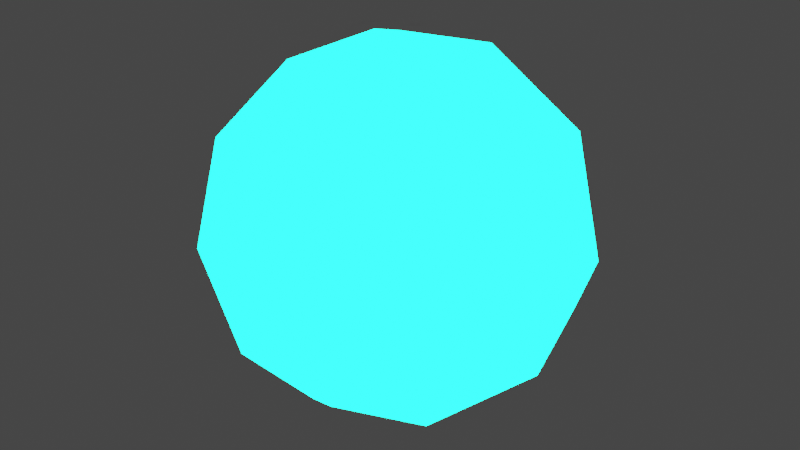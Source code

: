 # Source: guii.blend  (saved by Blender 3.0.42; exported with 4.5.12 LTS)
import bpy
from mathutils import Matrix  # noqa: F401  (used for matrix-valued properties, if any)

bpy.ops.wm.read_factory_settings(use_empty=True)
scene = bpy.context.scene
scene.name = 'Scene'

# ---- collections
col_collection = bpy.data.collections.new('Collection'); scene.collection.children.link(col_collection)

# ---- materials (node trees are filled in below, after node groups)
mat_material_001 = bpy.data.materials.new('Material.001')
mat_material_001.use_transparent_shadow = False

# ---- material node trees
mat_material_001.use_nodes = True; mat_material_001.node_tree.nodes.clear()
_N = mat_material_001.node_tree.nodes; _L = mat_material_001.node_tree.links
n0 = _N.new('ShaderNodeBsdfPrincipled'); n0.name = 'Principled BSDF'; n0.location = (10, 300)
n0.distribution = 'GGX'
n0.subsurface_method = 'RANDOM_WALK_SKIN'
n0.inputs[3].default_value = 1.45
n0.inputs[27].default_value = (0.0, 0.814, 0.4973, 1.0)
n0.inputs[28].default_value = 21.5
n1 = _N.new('ShaderNodeOutputMaterial'); n1.name = 'Material Output'; n1.location = (300, 300)
_L.new(n0.outputs[0], n1.inputs[0])
n1.is_active_output = True

# ---- world
world_world = bpy.data.worlds.new('World'); scene.world = world_world
world_world.use_nodes = True; world_world.node_tree.nodes.clear()
_N = world_world.node_tree.nodes; _L = world_world.node_tree.links
n0 = _N.new('ShaderNodeOutputWorld'); n0.name = 'World Output'; n0.location = (300, 300)
n1 = _N.new('ShaderNodeBackground'); n1.name = 'Background'; n1.location = (10, 300)
n1.inputs[0].default_value = (0.05088, 0.05088, 0.05088, 1.0)
_L.new(n1.outputs[0], n0.inputs[0])
n0.is_active_output = True
world_world.color = (0.05088, 0.05088, 0.05088)
world_world.use_sun_shadow = False
world_world.sun_shadow_jitter_overblur = 0.0

# ---- meshes
me_icosphere = bpy.data.meshes.new('Icosphere')
me_icosphere.from_pydata([(0.0, 0.0, -1.0), (0.7236, -0.5257, -0.4472), (-0.2764, -0.8506, -0.4472), (-0.8944, 0.0, -0.4472), (-0.2764, 0.8506, -0.4472), (0.7236, 0.5257, -0.4472), (0.2764, -0.8506, 0.4472), (-0.7236, -0.5257, 0.4472), (-0.7236, 0.5257, 0.4472), (0.2764, 0.8506, 0.4472), (0.8944, 0.0, 0.4472), (0.0, 0.0, 1.0), (-0.1625, -0.5, -0.8507), (0.4253, -0.309, -0.8507), (0.2629, -0.809, -0.5257), (0.8506, 0.0, -0.5257), (0.4253, 0.309, -0.8507), (-0.5257, 0.0, -0.8507), (-0.6882, -0.5, -0.5257), (-0.1625, 0.5, -0.8507), (-0.6882, 0.5, -0.5257), (0.2629, 0.809, -0.5257), (0.9511, -0.309, 0.0), (0.9511, 0.309, 0.0), (0.0, -1.0, 0.0), (0.5878, -0.809, 0.0), (-0.9511, -0.309, 0.0), (-0.5878, -0.809, 0.0), (-0.5878, 0.809, 0.0), (-0.9511, 0.309, 0.0), (0.5878, 0.809, 0.0), (0.0, 1.0, 0.0), (0.6882, -0.5, 0.5257), (-0.2629, -0.809, 0.5257), (-0.8506, 0.0, 0.5257), (-0.2629, 0.809, 0.5257), (0.6882, 0.5, 0.5257), (0.1625, -0.5, 0.8507), (0.5257, 0.0, 0.8507), (-0.4253, -0.309, 0.8507), (-0.4253, 0.309, 0.8507), (0.1625, 0.5, 0.8507)], [], [(0, 13, 12), (1, 13, 15), (0, 12, 17), (0, 17, 19), (0, 19, 16), (1, 15, 22), (2, 14, 24), (3, 18, 26), (4, 20, 28), (5, 21, 30), (1, 22, 25), (2, 24, 27), (3, 26, 29), (4, 28, 31), (5, 30, 23), (6, 32, 37), (7, 33, 39), (8, 34, 40), (9, 35, 41), (10, 36, 38), (38, 41, 11), (38, 36, 41), (36, 9, 41), (41, 40, 11), (41, 35, 40), (35, 8, 40), (40, 39, 11), (40, 34, 39), (34, 7, 39), (39, 37, 11), (39, 33, 37), (33, 6, 37), (37, 38, 11), (37, 32, 38), (32, 10, 38), (23, 36, 10), (23, 30, 36), (30, 9, 36), (31, 35, 9), (31, 28, 35), (28, 8, 35), (29, 34, 8), (29, 26, 34), (26, 7, 34), (27, 33, 7), (27, 24, 33), (24, 6, 33), (25, 32, 6), (25, 22, 32), (22, 10, 32), (30, 31, 9), (30, 21, 31), (21, 4, 31), (28, 29, 8), (28, 20, 29), (20, 3, 29), (26, 27, 7), (26, 18, 27), (18, 2, 27), (24, 25, 6), (24, 14, 25), (14, 1, 25), (22, 23, 10), (22, 15, 23), (15, 5, 23), (16, 21, 5), (16, 19, 21), (19, 4, 21), (19, 20, 4), (19, 17, 20), (17, 3, 20), (17, 18, 3), (17, 12, 18), (12, 2, 18), (15, 16, 5), (15, 13, 16), (13, 0, 16), (12, 14, 2), (12, 13, 14), (13, 1, 14)])
_uv = me_icosphere.uv_layers.new(name='UVMap')
_uv.uv.foreach_set('vector', [0.1818, 0.0, 0.2273, 0.07873, 0.1364, 0.07873, 0.2727, 0.1575, 0.3182, 0.07873, 0.3636, 0.1575, 0.9091, 0.0, 0.9545, 0.07873, 0.8636, 0.07873, 0.7273, 0.0, 0.7727, 0.07873, 0.6818, 0.07873, 0.5455, 0.0, 0.5909, 0.07873, 0.5, 0.07873, 0.2727, 0.1575, 0.3636, 0.1575, 0.3182, 0.2362, 0.09091, 0.1575, 0.1818, 0.1575, 0.1364, 0.2362, 0.8182, 0.1575, 0.9091, 0.1575, 0.8636, 0.2362, 0.6364, 0.1575, 0.7273, 0.1575, 0.6818, 0.2362, 0.4545, 0.1575, 0.5455, 0.1575, 0.5, 0.2362, 0.2727, 0.1575, 0.3182, 0.2362, 0.2273, 0.2362, 0.09091, 0.1575, 0.1364, 0.2362, 0.04546, 0.2362, 0.8182, 0.1575, 0.8636, 0.2362, 0.7727, 0.2362, 0.6364, 0.1575, 0.6818, 0.2362, 0.5909, 0.2362, 0.4545, 0.1575, 0.5, 0.2362, 0.4091, 0.2362, 0.1818, 0.3149, 0.2727, 0.3149, 0.2273, 0.3937, 0.0, 0.3149, 0.09091, 0.3149, 0.04546, 0.3937, 0.7273, 0.3149, 0.8182, 0.3149, 0.7727, 0.3937, 0.5455, 0.3149, 0.6364, 0.3149, 0.5909, 0.3937, 0.3636, 0.3149, 0.4545, 0.3149, 0.4091, 0.3937, 0.4091, 0.3937, 0.5, 0.3937, 0.4545, 0.4724, 0.4091, 0.3937, 0.4545, 0.3149, 0.5, 0.3937, 0.4545, 0.3149, 0.5455, 0.3149, 0.5, 0.3937, 0.5909, 0.3937, 0.6818, 0.3937, 0.6364, 0.4724, 0.5909, 0.3937, 0.6364, 0.3149, 0.6818, 0.3937, 0.6364, 0.3149, 0.7273, 0.3149, 0.6818, 0.3937, 0.7727, 0.3937, 0.8636, 0.3937, 0.8182, 0.4724, 0.7727, 0.3937, 0.8182, 0.3149, 0.8636, 0.3937, 0.8182, 0.3149, 0.9091, 0.3149, 0.8636, 0.3937, 0.04546, 0.3937, 0.1364, 0.3937, 0.09091, 0.4724, 0.04546, 0.3937, 0.09091, 0.3149, 0.1364, 0.3937, 0.09091, 0.3149, 0.1818, 0.3149, 0.1364, 0.3937, 0.2273, 0.3937, 0.3182, 0.3937, 0.2727, 0.4724, 0.2273, 0.3937, 0.2727, 0.3149, 0.3182, 0.3937, 0.2727, 0.3149, 0.3636, 0.3149, 0.3182, 0.3937, 0.4091, 0.2362, 0.4545, 0.3149, 0.3636, 0.3149, 0.4091, 0.2362, 0.5, 0.2362, 0.4545, 0.3149, 0.5, 0.2362, 0.5455, 0.3149, 0.4545, 0.3149, 0.5909, 0.2362, 0.6364, 0.3149, 0.5455, 0.3149, 0.5909, 0.2362, 0.6818, 0.2362, 0.6364, 0.3149, 0.6818, 0.2362, 0.7273, 0.3149, 0.6364, 0.3149, 0.7727, 0.2362, 0.8182, 0.3149, 0.7273, 0.3149, 0.7727, 0.2362, 0.8636, 0.2362, 0.8182, 0.3149, 0.8636, 0.2362, 0.9091, 0.3149, 0.8182, 0.3149, 0.04546, 0.2362, 0.09091, 0.3149, 0.0, 0.3149, 0.04546, 0.2362, 0.1364, 0.2362, 0.09091, 0.3149, 0.1364, 0.2362, 0.1818, 0.3149, 0.09091, 0.3149, 0.2273, 0.2362, 0.2727, 0.3149, 0.1818, 0.3149, 0.2273, 0.2362, 0.3182, 0.2362, 0.2727, 0.3149, 0.3182, 0.2362, 0.3636, 0.3149, 0.2727, 0.3149, 0.5, 0.2362, 0.5909, 0.2362, 0.5455, 0.3149, 0.5, 0.2362, 0.5455, 0.1575, 0.5909, 0.2362, 0.5455, 0.1575, 0.6364, 0.1575, 0.5909, 0.2362, 0.6818, 0.2362, 0.7727, 0.2362, 0.7273, 0.3149, 0.6818, 0.2362, 0.7273, 0.1575, 0.7727, 0.2362, 0.7273, 0.1575, 0.8182, 0.1575, 0.7727, 0.2362, 0.8636, 0.2362, 0.9545, 0.2362, 0.9091, 0.3149, 0.8636, 0.2362, 0.9091, 0.1575, 0.9545, 0.2362, 0.9091, 0.1575, 1.0, 0.1575, 0.9545, 0.2362, 0.1364, 0.2362, 0.2273, 0.2362, 0.1818, 0.3149, 0.1364, 0.2362, 0.1818, 0.1575, 0.2273, 0.2362, 0.1818, 0.1575, 0.2727, 0.1575, 0.2273, 0.2362, 0.3182, 0.2362, 0.4091, 0.2362, 0.3636, 0.3149, 0.3182, 0.2362, 0.3636, 0.1575, 0.4091, 0.2362, 0.3636, 0.1575, 0.4545, 0.1575, 0.4091, 0.2362, 0.5, 0.07873, 0.5455, 0.1575, 0.4545, 0.1575, 0.5, 0.07873, 0.5909, 0.07873, 0.5455, 0.1575, 0.5909, 0.07873, 0.6364, 0.1575, 0.5455, 0.1575, 0.6818, 0.07873, 0.7273, 0.1575, 0.6364, 0.1575, 0.6818, 0.07873, 0.7727, 0.07873, 0.7273, 0.1575, 0.7727, 0.07873, 0.8182, 0.1575, 0.7273, 0.1575, 0.8636, 0.07873, 0.9091, 0.1575, 0.8182, 0.1575, 0.8636, 0.07873, 0.9545, 0.07873, 0.9091, 0.1575, 0.9545, 0.07873, 1.0, 0.1575, 0.9091, 0.1575, 0.3636, 0.1575, 0.4091, 0.07873, 0.4545, 0.1575, 0.3636, 0.1575, 0.3182, 0.07873, 0.4091, 0.07873, 0.3182, 0.07873, 0.3636, 0.0, 0.4091, 0.07873, 0.1364, 0.07873, 0.1818, 0.1575, 0.09091, 0.1575, 0.1364, 0.07873, 0.2273, 0.07873, 0.1818, 0.1575, 0.2273, 0.07873, 0.2727, 0.1575, 0.1818, 0.1575])
me_icosphere.materials.append(mat_material_001)
me_icosphere.use_remesh_fix_poles = True
me_icosphere.use_remesh_preserve_attributes = False
me_icosphere.update()

# ---- objects
ob_icosphere = bpy.data.objects.new('Icosphere', me_icosphere)

# ---- transforms, parenting, visibility, modifiers, constraints
ob_icosphere.location = (0.0, 0.0, 0.0)
ob_icosphere.scale = (4.586, 4.586, 4.586)

# ---- collection membership
col_collection.objects.link(ob_icosphere)

# ---- scene / render settings (as saved in the file)
scene.frame_start = 1; scene.frame_end = 250; scene.frame_set(1)
scene.render.engine = 'BLENDER_EEVEE_NEXT'
scene.render.film_transparent = True
scene.cycles.sampling_pattern = 'TABULATED_SOBOL'
scene.cycles.use_light_tree = False
scene.view_settings.view_transform = 'Filmic'
bpy.context.view_layer.update()

# ---- added for rendering (the .blend has no active camera): camera
cam_auto = bpy.data.cameras.new('AutoCamera')
cam_auto.lens = 50.0
cam_auto.sensor_width = 36.0
cam_auto.clip_end = 1000.0
ob_auto_camera = bpy.data.objects.new('AutoCamera', cam_auto)
scene.collection.objects.link(ob_auto_camera)
ob_auto_camera.location = (14.4633, -17.3559, 11.5706)
ob_auto_camera.rotation_euler = (1.09748, -7.21219e-08, 0.694738)
scene.camera = ob_auto_camera
bpy.context.view_layer.update()
